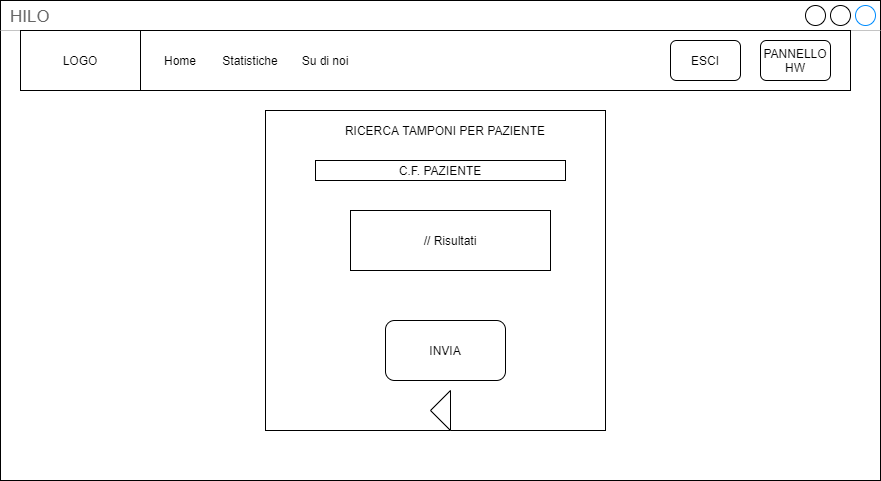

The diagram above was exported from draw.io. Its source (the exported page's mxGraphModel, read from the mxfile embedded in the PNG):
<mxGraphModel dx="460" dy="727" grid="1" gridSize="10" guides="1" tooltips="1" connect="1" arrows="1" fold="1" page="1" pageScale="1" pageWidth="1654" pageHeight="2336" math="0" shadow="0">
  <root>
    <mxCell id="0" />
    <mxCell id="1" parent="0" />
    <mxCell id="8zgd2rfi1ruSNI62ThP6-2" value="HILO" style="strokeWidth=1;shadow=0;dashed=0;align=center;html=1;shape=mxgraph.mockup.containers.window;align=left;verticalAlign=top;spacingLeft=8;strokeColor2=#008cff;strokeColor3=#c4c4c4;fontColor=#666666;mainText=;fontSize=17;labelBackgroundColor=none;" parent="1" vertex="1">
      <mxGeometry x="210" y="50" width="880" height="480" as="geometry" />
    </mxCell>
    <mxCell id="8zgd2rfi1ruSNI62ThP6-3" value="" style="rounded=0;whiteSpace=wrap;html=1;" parent="1" vertex="1">
      <mxGeometry x="230" y="80" width="830" height="60" as="geometry" />
    </mxCell>
    <mxCell id="8zgd2rfi1ruSNI62ThP6-4" value="LOGO" style="rounded=0;whiteSpace=wrap;html=1;" parent="1" vertex="1">
      <mxGeometry x="230" y="80" width="120" height="60" as="geometry" />
    </mxCell>
    <mxCell id="8zgd2rfi1ruSNI62ThP6-5" value="Home" style="text;html=1;strokeColor=none;fillColor=none;align=center;verticalAlign=middle;whiteSpace=wrap;rounded=0;" parent="1" vertex="1">
      <mxGeometry x="370" y="100" width="40" height="20" as="geometry" />
    </mxCell>
    <mxCell id="8zgd2rfi1ruSNI62ThP6-6" value="Statistiche" style="text;html=1;strokeColor=none;fillColor=none;align=center;verticalAlign=middle;whiteSpace=wrap;rounded=0;" parent="1" vertex="1">
      <mxGeometry x="440" y="100" width="40" height="20" as="geometry" />
    </mxCell>
    <mxCell id="8zgd2rfi1ruSNI62ThP6-7" value="Su di noi" style="text;html=1;strokeColor=none;fillColor=none;align=center;verticalAlign=middle;whiteSpace=wrap;rounded=0;" parent="1" vertex="1">
      <mxGeometry x="510" y="100" width="50" height="20" as="geometry" />
    </mxCell>
    <mxCell id="8zgd2rfi1ruSNI62ThP6-8" value="ESCI" style="rounded=1;whiteSpace=wrap;html=1;" parent="1" vertex="1">
      <mxGeometry x="880" y="90" width="70" height="40" as="geometry" />
    </mxCell>
    <mxCell id="8zgd2rfi1ruSNI62ThP6-9" value="" style="rounded=0;whiteSpace=wrap;html=1;" parent="1" vertex="1">
      <mxGeometry x="475" y="160" width="340" height="320" as="geometry" />
    </mxCell>
    <mxCell id="8zgd2rfi1ruSNI62ThP6-10" value="PANNELLO HW" style="rounded=1;whiteSpace=wrap;html=1;" parent="1" vertex="1">
      <mxGeometry x="970" y="90" width="70" height="40" as="geometry" />
    </mxCell>
    <mxCell id="8zgd2rfi1ruSNI62ThP6-11" value="RICERCA TAMPONI PER PAZIENTE" style="text;html=1;strokeColor=none;fillColor=none;align=center;verticalAlign=middle;whiteSpace=wrap;rounded=0;" parent="1" vertex="1">
      <mxGeometry x="510" y="170" width="290" height="20" as="geometry" />
    </mxCell>
    <mxCell id="8zgd2rfi1ruSNI62ThP6-12" value="C.F. PAZIENTE" style="rounded=0;whiteSpace=wrap;html=1;" parent="1" vertex="1">
      <mxGeometry x="525" y="210" width="250" height="20" as="geometry" />
    </mxCell>
    <mxCell id="8zgd2rfi1ruSNI62ThP6-13" value="INVIA" style="rounded=1;whiteSpace=wrap;html=1;" parent="1" vertex="1">
      <mxGeometry x="595" y="370" width="120" height="60" as="geometry" />
    </mxCell>
    <mxCell id="8zgd2rfi1ruSNI62ThP6-14" value="" style="triangle;whiteSpace=wrap;html=1;direction=west;" parent="1" vertex="1">
      <mxGeometry x="640" y="440" width="20" height="40" as="geometry" />
    </mxCell>
    <mxCell id="8zgd2rfi1ruSNI62ThP6-18" value="// Risultati" style="rounded=0;whiteSpace=wrap;html=1;" parent="1" vertex="1">
      <mxGeometry x="560" y="260" width="200" height="60" as="geometry" />
    </mxCell>
  </root>
</mxGraphModel>